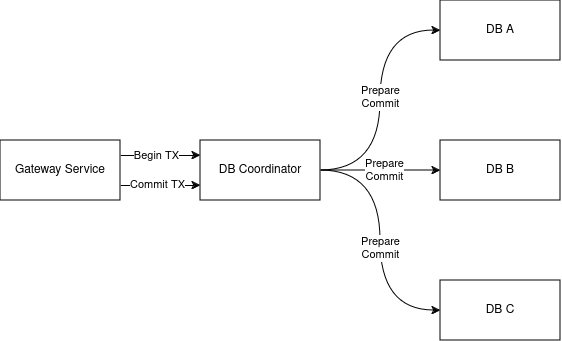

The diagram above was exported from draw.io. Its source (the exported page's mxGraphModel, read from the mxfile embedded in the PNG):
<mxGraphModel dx="1405" dy="538" grid="1" gridSize="10" guides="1" tooltips="1" connect="1" arrows="1" fold="1" page="1" pageScale="1" pageWidth="850" pageHeight="1100" math="0" shadow="0">
  <root>
    <mxCell id="0" />
    <mxCell id="1" parent="0" />
    <mxCell id="UWIKAPKknOpFxrSL0NYB-10" style="edgeStyle=orthogonalEdgeStyle;rounded=0;orthogonalLoop=1;jettySize=auto;html=1;exitX=1;exitY=0.25;exitDx=0;exitDy=0;entryX=0;entryY=0.25;entryDx=0;entryDy=0;" parent="1" source="UWIKAPKknOpFxrSL0NYB-1" target="UWIKAPKknOpFxrSL0NYB-2" edge="1">
      <mxGeometry relative="1" as="geometry" />
    </mxCell>
    <mxCell id="UWIKAPKknOpFxrSL0NYB-11" value="Begin TX" style="edgeLabel;html=1;align=center;verticalAlign=middle;resizable=0;points=[];" parent="UWIKAPKknOpFxrSL0NYB-10" vertex="1" connectable="0">
      <mxGeometry x="-0.0929" relative="1" as="geometry">
        <mxPoint as="offset" />
      </mxGeometry>
    </mxCell>
    <mxCell id="UWIKAPKknOpFxrSL0NYB-12" style="edgeStyle=orthogonalEdgeStyle;rounded=0;orthogonalLoop=1;jettySize=auto;html=1;exitX=1;exitY=0.75;exitDx=0;exitDy=0;entryX=0;entryY=0.75;entryDx=0;entryDy=0;" parent="1" source="UWIKAPKknOpFxrSL0NYB-1" target="UWIKAPKknOpFxrSL0NYB-2" edge="1">
      <mxGeometry relative="1" as="geometry" />
    </mxCell>
    <mxCell id="UWIKAPKknOpFxrSL0NYB-14" value="Commit TX" style="edgeLabel;html=1;align=center;verticalAlign=middle;resizable=0;points=[];" parent="UWIKAPKknOpFxrSL0NYB-12" vertex="1" connectable="0">
      <mxGeometry x="-0.0786" y="1" relative="1" as="geometry">
        <mxPoint as="offset" />
      </mxGeometry>
    </mxCell>
    <mxCell id="UWIKAPKknOpFxrSL0NYB-1" value="Gateway Service" style="rounded=0;whiteSpace=wrap;html=1;" parent="1" vertex="1">
      <mxGeometry y="450" width="120" height="60" as="geometry" />
    </mxCell>
    <mxCell id="UWIKAPKknOpFxrSL0NYB-7" style="edgeStyle=entityRelationEdgeStyle;rounded=0;orthogonalLoop=1;jettySize=auto;html=1;exitX=1;exitY=0.5;exitDx=0;exitDy=0;entryX=0;entryY=0.5;entryDx=0;entryDy=0;" parent="1" source="UWIKAPKknOpFxrSL0NYB-2" target="UWIKAPKknOpFxrSL0NYB-5" edge="1">
      <mxGeometry relative="1" as="geometry" />
    </mxCell>
    <mxCell id="UWIKAPKknOpFxrSL0NYB-17" value="&lt;div&gt;Prepare&lt;/div&gt;&lt;div&gt;Commit&lt;br&gt;&lt;/div&gt;" style="edgeLabel;html=1;align=center;verticalAlign=middle;resizable=0;points=[];" parent="UWIKAPKknOpFxrSL0NYB-7" vertex="1" connectable="0">
      <mxGeometry x="0.0619" relative="1" as="geometry">
        <mxPoint as="offset" />
      </mxGeometry>
    </mxCell>
    <mxCell id="UWIKAPKknOpFxrSL0NYB-8" style="edgeStyle=orthogonalEdgeStyle;rounded=0;orthogonalLoop=1;jettySize=auto;html=1;exitX=1;exitY=0.5;exitDx=0;exitDy=0;entryX=0;entryY=0.5;entryDx=0;entryDy=0;curved=1;" parent="1" source="UWIKAPKknOpFxrSL0NYB-2" target="UWIKAPKknOpFxrSL0NYB-4" edge="1">
      <mxGeometry relative="1" as="geometry" />
    </mxCell>
    <mxCell id="UWIKAPKknOpFxrSL0NYB-15" value="&lt;div&gt;Prepare&lt;/div&gt;&lt;div&gt;Commit&lt;br&gt;&lt;/div&gt;" style="edgeLabel;html=1;align=center;verticalAlign=middle;resizable=0;points=[];" parent="UWIKAPKknOpFxrSL0NYB-8" vertex="1" connectable="0">
      <mxGeometry x="0.022" relative="1" as="geometry">
        <mxPoint as="offset" />
      </mxGeometry>
    </mxCell>
    <mxCell id="UWIKAPKknOpFxrSL0NYB-9" style="edgeStyle=orthogonalEdgeStyle;rounded=0;orthogonalLoop=1;jettySize=auto;html=1;exitX=1;exitY=0.5;exitDx=0;exitDy=0;entryX=0;entryY=0.5;entryDx=0;entryDy=0;curved=1;" parent="1" source="UWIKAPKknOpFxrSL0NYB-2" target="UWIKAPKknOpFxrSL0NYB-6" edge="1">
      <mxGeometry relative="1" as="geometry" />
    </mxCell>
    <mxCell id="UWIKAPKknOpFxrSL0NYB-18" value="&lt;div&gt;Prepare&lt;/div&gt;&lt;div&gt;Commit&lt;br&gt;&lt;/div&gt;" style="edgeLabel;html=1;align=center;verticalAlign=middle;resizable=0;points=[];" parent="UWIKAPKknOpFxrSL0NYB-9" vertex="1" connectable="0">
      <mxGeometry x="0.0571" y="-3" relative="1" as="geometry">
        <mxPoint x="3" as="offset" />
      </mxGeometry>
    </mxCell>
    <mxCell id="UWIKAPKknOpFxrSL0NYB-2" value="DB Coordinator" style="rounded=0;whiteSpace=wrap;html=1;" parent="1" vertex="1">
      <mxGeometry x="200" y="450" width="120" height="60" as="geometry" />
    </mxCell>
    <mxCell id="UWIKAPKknOpFxrSL0NYB-4" value="DB A" style="rounded=0;whiteSpace=wrap;html=1;" parent="1" vertex="1">
      <mxGeometry x="440" y="310" width="120" height="60" as="geometry" />
    </mxCell>
    <mxCell id="UWIKAPKknOpFxrSL0NYB-5" value="&lt;div&gt;DB B&lt;/div&gt;" style="rounded=0;whiteSpace=wrap;html=1;" parent="1" vertex="1">
      <mxGeometry x="440" y="450" width="120" height="60" as="geometry" />
    </mxCell>
    <mxCell id="UWIKAPKknOpFxrSL0NYB-6" value="DB C" style="rounded=0;whiteSpace=wrap;html=1;" parent="1" vertex="1">
      <mxGeometry x="440" y="590" width="120" height="60" as="geometry" />
    </mxCell>
  </root>
</mxGraphModel>